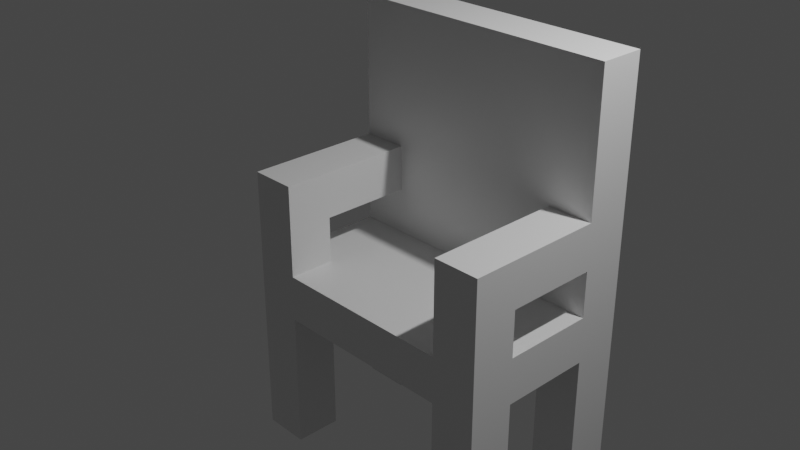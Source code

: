 # Source: wide_chair.blend  (saved by Blender 3.2.14; exported with 4.5.12 LTS)
import bpy
from mathutils import Matrix  # noqa: F401  (used for matrix-valued properties, if any)

bpy.ops.wm.read_factory_settings(use_empty=True)
scene = bpy.context.scene
scene.name = 'Scene'

# ---- collections
col_collection = bpy.data.collections.new('Collection'); scene.collection.children.link(col_collection)

# ---- materials (node trees are filled in below, after node groups)
mat_material = bpy.data.materials.new('Material')
mat_material.alpha_threshold = 0.0
mat_material.use_transparent_shadow = False
mat_material.line_color = (0.0, 0.0, 0.0, 1.0)

# ---- material node trees
mat_material.use_nodes = True; mat_material.node_tree.nodes.clear()
_N = mat_material.node_tree.nodes; _L = mat_material.node_tree.links
n0 = _N.new('ShaderNodeOutputMaterial'); n0.name = 'Material Output'; n0.location = (300, 300)
n1 = _N.new('ShaderNodeBsdfPrincipled'); n1.name = 'Principled BSDF'; n1.location = (10, 300)
n1.distribution = 'GGX'
n1.subsurface_method = 'RANDOM_WALK_SKIN'
n1.inputs[2].default_value = 0.4
n1.inputs[3].default_value = 1.45
n1.inputs[27].default_value = (0.0, 0.0, 0.0, 1.0)
n1.inputs[28].default_value = 1.0
_L.new(n1.outputs[0], n0.inputs[0])
n0.is_active_output = True

# ---- world
world_world = bpy.data.worlds.new('World'); scene.world = world_world
world_world.use_nodes = True; world_world.node_tree.nodes.clear()
_N = world_world.node_tree.nodes; _L = world_world.node_tree.links
n0 = _N.new('ShaderNodeOutputWorld'); n0.name = 'World Output'; n0.location = (300, 300)
n1 = _N.new('ShaderNodeBackground'); n1.name = 'Background'; n1.location = (10, 300)
n1.inputs[0].default_value = (0.05088, 0.05088, 0.05088, 1.0)
_L.new(n1.outputs[0], n0.inputs[0])
n0.is_active_output = True
world_world.color = (0.05088, 0.05088, 0.05088)
world_world.use_sun_shadow = False
world_world.sun_shadow_jitter_overblur = 0.0

# ---- cameras
cam_camera = bpy.data.cameras.new('Camera')
cam_camera.clip_end = 100.0
cam_camera.ortho_scale = 7.314

# ---- lights
light_light = bpy.data.lights.new('Light', 'POINT')
light_light.transmission_factor = 0.0
light_light.energy = 1000.0
light_light.shadow_soft_size = 0.1
light_light.shadow_maximum_resolution = 0.006
light_light.use_absolute_resolution = True

# ---- meshes
me_cube = bpy.data.meshes.new('Cube')
me_cube.from_pydata([(2.0, 1.0, -0.5), (2.0, 1.0, -1.0), (2.0, -1.0, -0.5), (2.0, -1.0, -1.0), (-1.0, 1.0, -0.5), (-1.0, 1.0, -1.0), (-1.0, -1.0, -0.5), (-1.0, -1.0, -1.0), (1.0, 1.0, -1.0), (1.0, -1.0, -0.5), (1.0, -1.0, -1.0), (1.0, 1.0, -0.5), (-1.0, 0.0, -1.0), (2.0, 0.0, -0.5), (-1.0, 0.0, -0.5), (2.0, 0.0, -1.0), (1.0, 0.0, -1.0), (1.0, 0.0, -0.5), (-1.0, 0.5, -0.5), (2.0, 0.5, -1.0), (-1.0, 0.5, -1.0), (2.0, 0.5, -0.5), (1.0, 0.5, -1.0), (1.0, 0.5, -0.5), (-1.0, -0.5, -1.0), (2.0, -0.5, -0.5), (1.0, -0.5, -1.0), (1.0, -0.5, -0.5), (-1.0, -0.5, -0.5), (2.0, -0.5, -1.0), (-0.5, 1.0, -1.0), (-0.5, -1.0, -0.5), (-0.5, -1.0, -1.0), (-0.5, 1.0, -0.5), (-0.5, 0.0, -1.0), (-0.5, 0.0, -0.5), (-0.5, 0.5, -0.5), (-0.5, 0.5, -1.0), (-0.5, -0.5, -1.0), (-0.5, -0.5, -0.5), (1.5, -1.0, -1.0), (1.5, 1.0, -0.5), (1.5, 1.0, -1.0), (1.5, -1.0, -0.5), (1.5, 0.0, -0.5), (1.5, 0.0, -1.0), (1.5, 0.5, -1.0), (1.5, 0.5, -0.5), (1.5, -0.5, -0.5), (1.5, -0.5, -1.0), (-1.0, -0.5, -2.521), (-1.0, -1.0, -2.521), (-0.5, 1.0, -2.521), (-1.0, 1.0, -2.521), (1.5, -1.0, -2.521), (2.0, -1.0, -2.521), (-1.0, 0.5, 2.021), (-1.0, 1.0, 2.021), (1.5, 1.0, 2.021), (2.0, 1.0, 2.021), (2.0, 0.5, -2.521), (2.0, 1.0, -2.521), (-0.5, 1.0, 2.021), (1.0, 1.0, 2.021), (-1.0, 0.5, -2.521), (2.0, 0.5, 2.021), (1.0, 0.5, 2.021), (-0.5, 0.5, 2.021), (-0.5, 0.5, -2.521), (1.5, 0.5, 2.021), (2.0, -0.5, -2.521), (-0.5, -0.5, -2.521), (-0.5, -1.0, -2.521), (1.5, 1.0, -2.521), (1.5, 0.5, -2.521), (1.5, -0.5, -2.521), (-0.5, -1.0, 0.5), (-1.0, -1.0, 0.5), (2.0, -0.5, 0.5), (2.0, -1.0, 0.5), (-1.0, -0.5, 0.5), (1.5, -0.5, 0.5), (-0.5, -0.5, 0.5), (1.5, -1.0, 0.5), (2.0, -0.5, 0.0), (2.0, -1.0, 0.0), (1.5, -0.5, 0.0), (1.5, -1.0, 0.0), (-0.5, -0.5, 0.0), (-0.5, -1.0, 0.0), (-1.0, -0.5, 0.0), (-1.0, -1.0, 0.0), (1.5, 0.5, 0.5), (2.0, 0.5, 0.5), (-1.0, 0.5, 0.5), (-0.5, 0.5, 0.5), (-0.5, 0.5, 0.0), (2.0, 0.5, 0.0), (1.5, 0.5, 0.0), (-1.0, 0.5, 0.0)], [], [(85, 84, 78, 79), (32, 31, 6, 7), (20, 18, 4, 5), (20, 5, 53, 64), (29, 25, 2, 3), (42, 41, 0, 1), (30, 33, 11, 8), (38, 26, 10, 32), (40, 43, 9, 10), (48, 27, 9, 43), (47, 23, 17, 44), (37, 22, 16, 34), (19, 21, 13, 15), (46, 19, 15, 45), (24, 28, 14, 12), (36, 18, 14, 35), (37, 20, 64, 68), (42, 1, 61, 73), (1, 0, 21, 19), (30, 8, 22, 37), (1, 19, 60, 61), (12, 14, 18, 20), (7, 6, 28, 24), (44, 17, 27, 48), (34, 16, 26, 38), (15, 13, 25, 29), (45, 15, 29, 49), (35, 14, 28, 39), (17, 35, 39, 27), (12, 34, 38, 24), (49, 29, 70, 75), (41, 11, 63, 58), (23, 36, 35, 17), (20, 37, 34, 12), (18, 36, 67, 56), (5, 4, 33, 30), (10, 9, 31, 32), (27, 39, 31, 9), (16, 45, 49, 26), (13, 44, 48, 25), (0, 41, 58, 59), (8, 42, 46, 22), (22, 46, 45, 16), (21, 47, 44, 13), (89, 88, 82, 76), (3, 2, 43, 40), (8, 11, 41, 42), (26, 49, 40, 10), (75, 70, 55, 54), (62, 57, 56, 67), (73, 61, 60, 74), (58, 63, 66, 69), (53, 52, 68, 64), (63, 62, 67, 66), (50, 71, 72, 51), (59, 58, 69, 65), (29, 3, 55, 70), (47, 21, 65, 69), (38, 32, 72, 71), (21, 0, 59, 65), (40, 49, 75, 54), (32, 7, 51, 72), (33, 4, 57, 62), (7, 24, 50, 51), (46, 42, 73, 74), (24, 38, 71, 50), (11, 33, 62, 63), (19, 46, 74, 60), (3, 40, 54, 55), (36, 23, 66, 67), (5, 30, 52, 53), (30, 37, 68, 52), (23, 47, 69, 66), (4, 18, 56, 57), (82, 80, 77, 76), (78, 81, 83, 79), (81, 78, 93, 92), (84, 86, 98, 97), (91, 89, 76, 77), (86, 87, 83, 81), (90, 91, 77, 80), (87, 85, 79, 83), (43, 2, 85, 87), (48, 43, 87, 86), (25, 48, 86, 84), (2, 25, 84, 85), (28, 6, 91, 90), (6, 31, 89, 91), (39, 28, 90, 88), (31, 39, 88, 89), (97, 98, 92, 93), (96, 99, 94, 95), (86, 81, 92, 98), (78, 84, 97, 93), (88, 90, 99, 96), (82, 88, 96, 95), (80, 82, 95, 94), (90, 80, 94, 99)])
_uv = me_cube.uv_layers.new(name='UVMap')
_uv.uv.foreach_set('vector', [0.625, 0.75, 0.625, 0.6875, 0.625, 0.6875, 0.625, 0.75, 0.375, 0.9375, 0.625, 0.9375, 0.625, 1.0, 0.375, 1.0, 0.375, 0.1875, 0.625, 0.1875, 0.625, 0.25, 0.375, 0.25, 0.375, 0.1875, 0.375, 0.25, 0.375, 0.25, 0.375, 0.1875, 0.375, 0.6875, 0.625, 0.6875, 0.625, 0.75, 0.375, 0.75, 0.375, 0.4375, 0.625, 0.4375, 0.625, 0.5, 0.375, 0.5, 0.375, 0.3125, 0.625, 0.3125, 0.625, 0.375, 0.375, 0.375, 0.1875, 0.6875, 0.25, 0.6875, 0.25, 0.75, 0.1875, 0.75, 0.375, 0.8125, 0.625, 0.8125, 0.625, 0.875, 0.375, 0.875, 0.6875, 0.6875, 0.75, 0.6875, 0.75, 0.75, 0.6875, 0.75, 0.6875, 0.5625, 0.75, 0.5625, 0.75, 0.625, 0.6875, 0.625, 0.1875, 0.5625, 0.25, 0.5625, 0.25, 0.625, 0.1875, 0.625, 0.375, 0.5625, 0.625, 0.5625, 0.625, 0.625, 0.375, 0.625, 0.3125, 0.5625, 0.375, 0.5625, 0.375, 0.625, 0.3125, 0.625, 0.375, 0.0625, 0.625, 0.0625, 0.625, 0.125, 0.375, 0.125, 0.8125, 0.5625, 0.875, 0.5625, 0.875, 0.625, 0.8125, 0.625, 0.1875, 0.5625, 0.125, 0.5625, 0.125, 0.5625, 0.1875, 0.5625, 0.375, 0.4375, 0.375, 0.5, 0.375, 0.5, 0.375, 0.4375, 0.375, 0.5, 0.625, 0.5, 0.625, 0.5625, 0.375, 0.5625, 0.1875, 0.5, 0.25, 0.5, 0.25, 0.5625, 0.1875, 0.5625, 0.375, 0.5, 0.375, 0.5625, 0.375, 0.5625, 0.375, 0.5, 0.375, 0.125, 0.625, 0.125, 0.625, 0.1875, 0.375, 0.1875, 0.375, 0.0, 0.625, 0.0, 0.625, 0.0625, 0.375, 0.0625, 0.6875, 0.625, 0.75, 0.625, 0.75, 0.6875, 0.6875, 0.6875, 0.1875, 0.625, 0.25, 0.625, 0.25, 0.6875, 0.1875, 0.6875, 0.375, 0.625, 0.625, 0.625, 0.625, 0.6875, 0.375, 0.6875, 0.3125, 0.625, 0.375, 0.625, 0.375, 0.6875, 0.3125, 0.6875, 0.8125, 0.625, 0.875, 0.625, 0.875, 0.6875, 0.8125, 0.6875, 0.75, 0.625, 0.8125, 0.625, 0.8125, 0.6875, 0.75, 0.6875, 0.125, 0.625, 0.1875, 0.625, 0.1875, 0.6875, 0.125, 0.6875, 0.3125, 0.6875, 0.375, 0.6875, 0.375, 0.6875, 0.3125, 0.6875, 0.625, 0.4375, 0.625, 0.375, 0.625, 0.375, 0.625, 0.4375, 0.75, 0.5625, 0.8125, 0.5625, 0.8125, 0.625, 0.75, 0.625, 0.125, 0.5625, 0.1875, 0.5625, 0.1875, 0.625, 0.125, 0.625, 0.875, 0.5625, 0.8125, 0.5625, 0.8125, 0.5625, 0.875, 0.5625, 0.375, 0.25, 0.625, 0.25, 0.625, 0.3125, 0.375, 0.3125, 0.375, 0.875, 0.625, 0.875, 0.625, 0.9375, 0.375, 0.9375, 0.75, 0.6875, 0.8125, 0.6875, 0.8125, 0.75, 0.75, 0.75, 0.25, 0.625, 0.3125, 0.625, 0.3125, 0.6875, 0.25, 0.6875, 0.625, 0.625, 0.6875, 0.625, 0.6875, 0.6875, 0.625, 0.6875, 0.625, 0.5, 0.625, 0.4375, 0.625, 0.4375, 0.625, 0.5, 0.25, 0.5, 0.3125, 0.5, 0.3125, 0.5625, 0.25, 0.5625, 0.25, 0.5625, 0.3125, 0.5625, 0.3125, 0.625, 0.25, 0.625, 0.625, 0.5625, 0.6875, 0.5625, 0.6875, 0.625, 0.625, 0.625, 0.8125, 0.75, 0.8125, 0.6875, 0.8125, 0.6875, 0.8125, 0.75, 0.375, 0.75, 0.625, 0.75, 0.625, 0.8125, 0.375, 0.8125, 0.375, 0.375, 0.625, 0.375, 0.625, 0.4375, 0.375, 0.4375, 0.25, 0.6875, 0.3125, 0.6875, 0.3125, 0.75, 0.25, 0.75, 0.3125, 0.6875, 0.375, 0.6875, 0.375, 0.75, 0.3125, 0.75, 0.8125, 0.5, 0.875, 0.5, 0.875, 0.5625, 0.8125, 0.5625, 0.3125, 0.5, 0.375, 0.5, 0.375, 0.5625, 0.3125, 0.5625, 0.6875, 0.5, 0.75, 0.5, 0.75, 0.5625, 0.6875, 0.5625, 0.125, 0.5, 0.1875, 0.5, 0.1875, 0.5625, 0.125, 0.5625, 0.75, 0.5, 0.8125, 0.5, 0.8125, 0.5625, 0.75, 0.5625, 0.125, 0.6875, 0.1875, 0.6875, 0.1875, 0.75, 0.125, 0.75, 0.625, 0.5, 0.6875, 0.5, 0.6875, 0.5625, 0.625, 0.5625, 0.375, 0.6875, 0.375, 0.75, 0.375, 0.75, 0.375, 0.6875, 0.6875, 0.5625, 0.625, 0.5625, 0.625, 0.5625, 0.6875, 0.5625, 0.1875, 0.6875, 0.1875, 0.75, 0.1875, 0.75, 0.1875, 0.6875, 0.625, 0.5625, 0.625, 0.5, 0.625, 0.5, 0.625, 0.5625, 0.3125, 0.75, 0.3125, 0.6875, 0.3125, 0.6875, 0.3125, 0.75, 0.375, 0.9375, 0.375, 1.0, 0.375, 1.0, 0.375, 0.9375, 0.625, 0.3125, 0.625, 0.25, 0.625, 0.25, 0.625, 0.3125, 0.375, 0.0, 0.375, 0.0625, 0.375, 0.0625, 0.375, 0.0, 0.3125, 0.5625, 0.3125, 0.5, 0.3125, 0.5, 0.3125, 0.5625, 0.125, 0.6875, 0.1875, 0.6875, 0.1875, 0.6875, 0.125, 0.6875, 0.625, 0.375, 0.625, 0.3125, 0.625, 0.3125, 0.625, 0.375, 0.375, 0.5625, 0.3125, 0.5625, 0.3125, 0.5625, 0.375, 0.5625, 0.375, 0.75, 0.375, 0.8125, 0.375, 0.8125, 0.375, 0.75, 0.8125, 0.5625, 0.75, 0.5625, 0.75, 0.5625, 0.8125, 0.5625, 0.375, 0.25, 0.375, 0.3125, 0.375, 0.3125, 0.375, 0.25, 0.1875, 0.5, 0.1875, 0.5625, 0.1875, 0.5625, 0.1875, 0.5, 0.75, 0.5625, 0.6875, 0.5625, 0.6875, 0.5625, 0.75, 0.5625, 0.625, 0.25, 0.625, 0.1875, 0.625, 0.1875, 0.625, 0.25, 0.8125, 0.6875, 0.875, 0.6875, 0.875, 0.75, 0.8125, 0.75, 0.625, 0.6875, 0.6875, 0.6875, 0.6875, 0.75, 0.625, 0.75, 0.6875, 0.6875, 0.625, 0.6875, 0.625, 0.6875, 0.6875, 0.6875, 0.625, 0.6875, 0.6875, 0.6875, 0.6875, 0.6875, 0.625, 0.6875, 0.625, 1.0, 0.625, 0.9375, 0.625, 0.9375, 0.625, 1.0, 0.6875, 0.6875, 0.6875, 0.75, 0.6875, 0.75, 0.6875, 0.6875, 0.625, 0.0625, 0.625, 0.0, 0.625, 0.0, 0.625, 0.0625, 0.625, 0.8125, 0.625, 0.75, 0.625, 0.75, 0.625, 0.8125, 0.625, 0.8125, 0.625, 0.75, 0.625, 0.75, 0.625, 0.8125, 0.6875, 0.6875, 0.6875, 0.75, 0.6875, 0.75, 0.6875, 0.6875, 0.625, 0.6875, 0.6875, 0.6875, 0.6875, 0.6875, 0.625, 0.6875, 0.625, 0.75, 0.625, 0.6875, 0.625, 0.6875, 0.625, 0.75, 0.625, 0.0625, 0.625, 0.0, 0.625, 0.0, 0.625, 0.0625, 0.625, 1.0, 0.625, 0.9375, 0.625, 0.9375, 0.625, 1.0, 0.8125, 0.6875, 0.875, 0.6875, 0.875, 0.6875, 0.8125, 0.6875, 0.8125, 0.75, 0.8125, 0.6875, 0.8125, 0.6875, 0.8125, 0.75, 0.625, 0.6875, 0.6875, 0.6875, 0.6875, 0.6875, 0.625, 0.6875, 0.8125, 0.6875, 0.875, 0.6875, 0.875, 0.6875, 0.8125, 0.6875, 0.6875, 0.6875, 0.6875, 0.6875, 0.6875, 0.6875, 0.6875, 0.6875, 0.625, 0.6875, 0.625, 0.6875, 0.625, 0.6875, 0.625, 0.6875, 0.8125, 0.6875, 0.875, 0.6875, 0.875, 0.6875, 0.8125, 0.6875, 0.8125, 0.6875, 0.8125, 0.6875, 0.8125, 0.6875, 0.8125, 0.6875, 0.875, 0.6875, 0.8125, 0.6875, 0.8125, 0.6875, 0.875, 0.6875, 0.625, 0.0625, 0.625, 0.0625, 0.625, 0.0625, 0.625, 0.0625])
me_cube.materials.append(mat_material)
me_cube.use_mirror_vertex_groups = False
me_cube.update()

# ---- objects
ob_cube = bpy.data.objects.new('Cube', me_cube)
ob_light = bpy.data.objects.new('Light', light_light)
ob_camera = bpy.data.objects.new('Camera', cam_camera)

# ---- transforms, parenting, visibility, modifiers, constraints
ob_cube.location = (0.0, 0.0, 0.0)
ob_cube.lock_rotations_4d = False
ob_cube.empty_display_type = 'ARROWS'
ob_cube.lineart.crease_threshold = 0.0
ob_light.location = (4.076, 1.005, 5.904)
ob_light.rotation_euler = (0.6503, 0.05522, 1.866)
ob_light.lock_rotations_4d = False
ob_light.empty_display_type = 'ARROWS'
ob_light.color = (0.0, 0.0, 0.0, 0.0)
ob_light.lineart.crease_threshold = 0.0
ob_camera.location = (7.359, -6.926, 4.958)
ob_camera.rotation_euler = (1.109, 0.0, 0.8149)
ob_camera.lock_rotations_4d = False
ob_camera.empty_display_type = 'ARROWS'
ob_camera.color = (0.0, 0.0, 0.0, 0.0)
ob_camera.display_type = 'WIRE'
ob_camera.lineart.crease_threshold = 0.0

# ---- collection membership
col_collection.objects.link(ob_cube)
col_collection.objects.link(ob_light)
col_collection.objects.link(ob_camera)

# ---- scene / render settings (as saved in the file)
scene.camera = ob_camera
scene.frame_start = 1; scene.frame_end = 250; scene.frame_set(1)
scene.render.engine = 'BLENDER_EEVEE_NEXT'
scene.cycles.sampling_pattern = 'TABULATED_SOBOL'
scene.cycles.use_light_tree = False
scene.view_settings.view_transform = 'Filmic'
bpy.context.view_layer.update()
